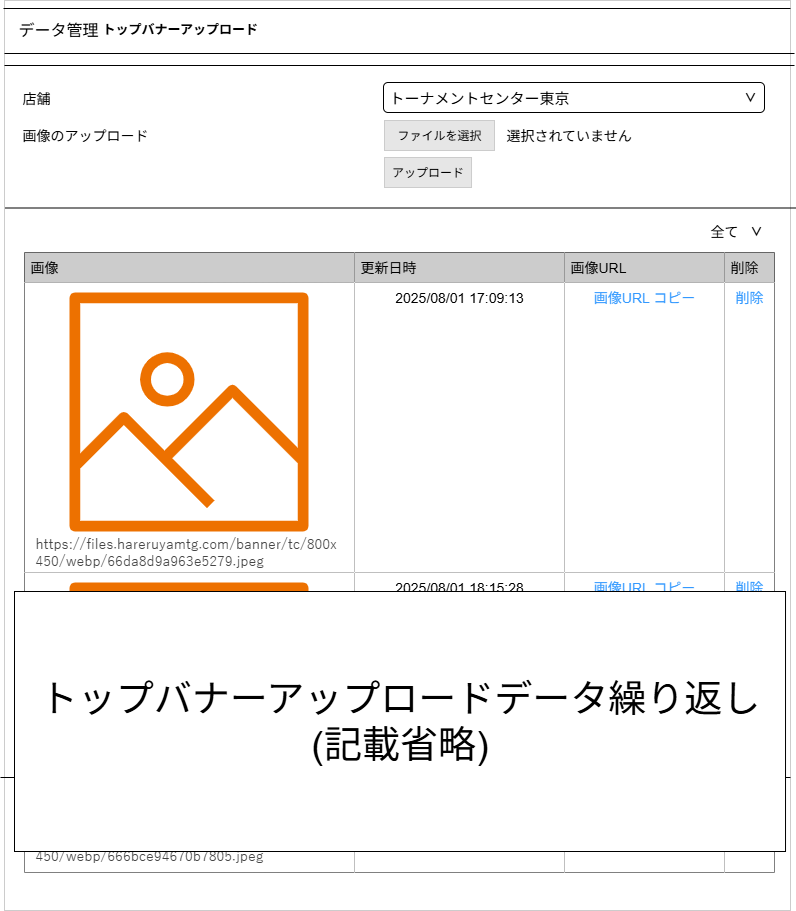

The diagram above was exported from draw.io. Its source (the exported page's mxGraphModel, read from the mxfile embedded in the PNG):
<mxGraphModel dx="1426" dy="841" grid="1" gridSize="10" guides="1" tooltips="1" connect="1" arrows="1" fold="1" page="1" pageScale="1" pageWidth="827" pageHeight="1169" math="0" shadow="0">
  <root>
    <mxCell id="wH_NkmJq3P0oqR5SyA5U-0" />
    <mxCell id="wH_NkmJq3P0oqR5SyA5U-1" parent="wH_NkmJq3P0oqR5SyA5U-0" />
    <mxCell id="wH_NkmJq3P0oqR5SyA5U-3" value="" style="rounded=0;whiteSpace=wrap;html=1;strokeColor=#CCCCCC;fillColor=#FFFFFF;movable=1;resizable=1;rotatable=1;deletable=1;editable=1;locked=0;connectable=1;spacing=3;" vertex="1" parent="wH_NkmJq3P0oqR5SyA5U-1">
      <mxGeometry x="780" y="20" width="786" height="910" as="geometry" />
    </mxCell>
    <mxCell id="wH_NkmJq3P0oqR5SyA5U-4" value="" style="line;strokeWidth=1;strokeColor=light-dark(#000000,#000000);movable=1;resizable=1;rotatable=1;deletable=1;editable=1;locked=0;connectable=1;" vertex="1" parent="wH_NkmJq3P0oqR5SyA5U-1">
      <mxGeometry x="779" y="23" width="787" height="10" as="geometry" />
    </mxCell>
    <mxCell id="wH_NkmJq3P0oqR5SyA5U-5" value="" style="line;strokeWidth=1;strokeColor=light-dark(#000000,#000000);movable=1;resizable=1;rotatable=1;deletable=1;editable=1;locked=0;connectable=1;" vertex="1" parent="wH_NkmJq3P0oqR5SyA5U-1">
      <mxGeometry x="780" y="68" width="790" height="10" as="geometry" />
    </mxCell>
    <mxCell id="wH_NkmJq3P0oqR5SyA5U-6" value="データ管理" style="text;spacingTop=-5;fontSize=16;fontColor=light-dark(#000000,#000000);movable=1;resizable=1;rotatable=1;deletable=1;editable=1;locked=0;connectable=1;" vertex="1" parent="wH_NkmJq3P0oqR5SyA5U-1">
      <mxGeometry x="792" y="38" width="84" height="31" as="geometry" />
    </mxCell>
    <mxCell id="wH_NkmJq3P0oqR5SyA5U-7" value="トップバナーアップロード" style="text;spacingTop=-5;fontSize=13;fontColor=light-dark(#000000,#000000);movable=1;resizable=1;rotatable=1;deletable=1;editable=1;locked=0;connectable=1;fontStyle=1" vertex="1" parent="wH_NkmJq3P0oqR5SyA5U-1">
      <mxGeometry x="876" y="39" width="210" height="26" as="geometry" />
    </mxCell>
    <mxCell id="wH_NkmJq3P0oqR5SyA5U-8" value="" style="line;strokeWidth=1;strokeColor=light-dark(#000000,#000000);movable=1;resizable=1;rotatable=1;deletable=1;editable=1;locked=0;connectable=1;" vertex="1" parent="wH_NkmJq3P0oqR5SyA5U-1">
      <mxGeometry x="776" y="792" width="790" height="10" as="geometry" />
    </mxCell>
    <mxCell id="wH_NkmJq3P0oqR5SyA5U-79" value="" style="line;strokeWidth=1;strokeColor=light-dark(#000000,#000000);movable=1;resizable=1;rotatable=1;deletable=1;editable=1;locked=0;connectable=1;" vertex="1" parent="wH_NkmJq3P0oqR5SyA5U-1">
      <mxGeometry x="780" y="80" width="790" height="10" as="geometry" />
    </mxCell>
    <mxCell id="wH_NkmJq3P0oqR5SyA5U-81" value="" style="line;strokeWidth=1;strokeColor=light-dark(#000000,#000000);movable=1;resizable=1;rotatable=1;deletable=1;editable=1;locked=0;connectable=1;" vertex="1" parent="wH_NkmJq3P0oqR5SyA5U-1">
      <mxGeometry x="781" y="222.5" width="790" height="10" as="geometry" />
    </mxCell>
    <mxCell id="fD-H4K9o87DRrPlPXArE-0" value="" style="shape=table;startSize=0;container=1;collapsible=0;childLayout=tableLayout;fillColor=none;strokeColor=none;" vertex="1" parent="wH_NkmJq3P0oqR5SyA5U-1">
      <mxGeometry x="792" y="100" width="758" height="110" as="geometry" />
    </mxCell>
    <mxCell id="fD-H4K9o87DRrPlPXArE-1" value="" style="shape=tableRow;horizontal=0;startSize=0;swimlaneHead=0;swimlaneBody=0;strokeColor=inherit;top=0;left=0;bottom=0;right=0;collapsible=0;dropTarget=0;fillColor=none;points=[[0,0.5],[1,0.5]];portConstraint=eastwest;fontColor=#000000;" vertex="1" parent="fD-H4K9o87DRrPlPXArE-0">
      <mxGeometry width="758" height="36" as="geometry" />
    </mxCell>
    <mxCell id="fD-H4K9o87DRrPlPXArE-2" value="&lt;font style=&quot;font-size: 14px;&quot;&gt;店舗&lt;/font&gt;" style="shape=partialRectangle;html=1;whiteSpace=wrap;connectable=0;strokeColor=inherit;overflow=hidden;fillColor=none;top=0;left=0;bottom=0;right=0;pointerEvents=1;fontColor=#000000;align=left;spacingLeft=4;" vertex="1" parent="fD-H4K9o87DRrPlPXArE-1">
      <mxGeometry width="358" height="36" as="geometry">
        <mxRectangle width="358" height="36" as="alternateBounds" />
      </mxGeometry>
    </mxCell>
    <mxCell id="fD-H4K9o87DRrPlPXArE-3" value="" style="shape=partialRectangle;html=1;whiteSpace=wrap;connectable=0;strokeColor=inherit;overflow=hidden;fillColor=none;top=0;left=0;bottom=0;right=0;pointerEvents=1;" vertex="1" parent="fD-H4K9o87DRrPlPXArE-1">
      <mxGeometry x="358" width="400" height="36" as="geometry">
        <mxRectangle width="400" height="36" as="alternateBounds" />
      </mxGeometry>
    </mxCell>
    <mxCell id="fD-H4K9o87DRrPlPXArE-4" value="" style="shape=tableRow;horizontal=0;startSize=0;swimlaneHead=0;swimlaneBody=0;strokeColor=inherit;top=0;left=0;bottom=0;right=0;collapsible=0;dropTarget=0;fillColor=none;points=[[0,0.5],[1,0.5]];portConstraint=eastwest;" vertex="1" parent="fD-H4K9o87DRrPlPXArE-0">
      <mxGeometry y="36" width="758" height="38" as="geometry" />
    </mxCell>
    <mxCell id="fD-H4K9o87DRrPlPXArE-5" value="&lt;font style=&quot;font-size: 14px;&quot;&gt;画像のアップロード&lt;/font&gt;" style="shape=partialRectangle;html=1;whiteSpace=wrap;connectable=0;strokeColor=inherit;overflow=hidden;fillColor=none;top=0;left=0;bottom=0;right=0;pointerEvents=1;fontColor=#000000;align=left;spacingLeft=4;" vertex="1" parent="fD-H4K9o87DRrPlPXArE-4">
      <mxGeometry width="358" height="38" as="geometry">
        <mxRectangle width="358" height="38" as="alternateBounds" />
      </mxGeometry>
    </mxCell>
    <mxCell id="fD-H4K9o87DRrPlPXArE-6" value="" style="shape=partialRectangle;html=1;whiteSpace=wrap;connectable=0;strokeColor=inherit;overflow=hidden;fillColor=none;top=0;left=0;bottom=0;right=0;pointerEvents=1;" vertex="1" parent="fD-H4K9o87DRrPlPXArE-4">
      <mxGeometry x="358" width="400" height="38" as="geometry">
        <mxRectangle width="400" height="38" as="alternateBounds" />
      </mxGeometry>
    </mxCell>
    <mxCell id="fD-H4K9o87DRrPlPXArE-7" value="" style="shape=tableRow;horizontal=0;startSize=0;swimlaneHead=0;swimlaneBody=0;strokeColor=inherit;top=0;left=0;bottom=0;right=0;collapsible=0;dropTarget=0;fillColor=none;points=[[0,0.5],[1,0.5]];portConstraint=eastwest;" vertex="1" parent="fD-H4K9o87DRrPlPXArE-0">
      <mxGeometry y="74" width="758" height="36" as="geometry" />
    </mxCell>
    <mxCell id="fD-H4K9o87DRrPlPXArE-8" value="" style="shape=partialRectangle;html=1;whiteSpace=wrap;connectable=0;strokeColor=inherit;overflow=hidden;fillColor=none;top=0;left=0;bottom=0;right=0;pointerEvents=1;fontColor=#000000;align=left;spacingLeft=4;" vertex="1" parent="fD-H4K9o87DRrPlPXArE-7">
      <mxGeometry width="358" height="36" as="geometry">
        <mxRectangle width="358" height="36" as="alternateBounds" />
      </mxGeometry>
    </mxCell>
    <mxCell id="fD-H4K9o87DRrPlPXArE-9" value="" style="shape=partialRectangle;html=1;whiteSpace=wrap;connectable=0;strokeColor=inherit;overflow=hidden;fillColor=none;top=0;left=0;bottom=0;right=0;pointerEvents=1;" vertex="1" parent="fD-H4K9o87DRrPlPXArE-7">
      <mxGeometry x="358" width="400" height="36" as="geometry">
        <mxRectangle width="400" height="36" as="alternateBounds" />
      </mxGeometry>
    </mxCell>
    <mxCell id="fD-H4K9o87DRrPlPXArE-10" value="&lt;font style=&quot;color: rgb(0, 0, 0);&quot;&gt;アップロード&lt;/font&gt;" style="rounded=0;whiteSpace=wrap;html=1;fillColor=#E6E6E6;strokeColor=#CCCCCC;" vertex="1" parent="wH_NkmJq3P0oqR5SyA5U-1">
      <mxGeometry x="1160" y="177" width="87.02" height="30" as="geometry" />
    </mxCell>
    <mxCell id="fD-H4K9o87DRrPlPXArE-11" value="&lt;font style=&quot;color: rgb(0, 0, 0);&quot;&gt;ファイルを選択&lt;/font&gt;" style="rounded=0;whiteSpace=wrap;html=1;fillColor=#E6E6E6;strokeColor=#CCCCCC;" vertex="1" parent="wH_NkmJq3P0oqR5SyA5U-1">
      <mxGeometry x="1160" y="140" width="110" height="30" as="geometry" />
    </mxCell>
    <mxCell id="fD-H4K9o87DRrPlPXArE-14" value="" style="group" vertex="1" connectable="0" parent="wH_NkmJq3P0oqR5SyA5U-1">
      <mxGeometry x="1159" y="102" width="381" height="30" as="geometry" />
    </mxCell>
    <mxCell id="fD-H4K9o87DRrPlPXArE-12" value="&lt;font color=&quot;#000000&quot;&gt;&lt;span style=&quot;font-size: 15px;&quot;&gt;トーナメントセンター東京&lt;/span&gt;&lt;/font&gt;" style="rounded=1;html=1;fillColor=none;strokeColor=#000000;align=left;whiteSpace=wrap;spacingLeft=4;" vertex="1" parent="fD-H4K9o87DRrPlPXArE-14">
      <mxGeometry width="381" height="30" as="geometry" />
    </mxCell>
    <mxCell id="fD-H4K9o87DRrPlPXArE-13" value="&lt;font color=&quot;#000000&quot;&gt;∨&lt;/font&gt;" style="rounded=0;whiteSpace=wrap;html=1;fillColor=none;strokeColor=none;align=left;spacingLeft=6;fontStyle=1;spacing=0;movable=1;resizable=1;rotatable=1;deletable=1;editable=1;locked=0;connectable=1;" vertex="1" parent="fD-H4K9o87DRrPlPXArE-14">
      <mxGeometry x="354.95000000000005" y="4.5" width="20.05194805194805" height="21" as="geometry" />
    </mxCell>
    <mxCell id="fD-H4K9o87DRrPlPXArE-15" value="&lt;font style=&quot;font-size: 14px; color: rgb(0, 0, 0);&quot;&gt;選択されていません&lt;/font&gt;" style="text;html=1;align=left;verticalAlign=middle;whiteSpace=wrap;rounded=0;" vertex="1" parent="wH_NkmJq3P0oqR5SyA5U-1">
      <mxGeometry x="1280" y="140" width="260" height="30" as="geometry" />
    </mxCell>
    <mxCell id="fD-H4K9o87DRrPlPXArE-16" value="" style="shape=table;startSize=0;container=1;collapsible=0;childLayout=tableLayout;strokeColor=#000000;" vertex="1" parent="wH_NkmJq3P0oqR5SyA5U-1">
      <mxGeometry x="800" y="272" width="750" height="620" as="geometry" />
    </mxCell>
    <mxCell id="fD-H4K9o87DRrPlPXArE-17" value="" style="shape=tableRow;horizontal=0;startSize=0;swimlaneHead=0;swimlaneBody=0;strokeColor=inherit;top=0;left=0;bottom=0;right=0;collapsible=0;dropTarget=0;fillColor=none;points=[[0,0.5],[1,0.5]];portConstraint=eastwest;" vertex="1" parent="fD-H4K9o87DRrPlPXArE-16">
      <mxGeometry width="750" height="30" as="geometry" />
    </mxCell>
    <mxCell id="fD-H4K9o87DRrPlPXArE-18" value="画像" style="shape=partialRectangle;html=1;whiteSpace=wrap;connectable=0;strokeColor=inherit;overflow=hidden;fillColor=#CCCCCC;top=0;left=0;bottom=0;right=0;pointerEvents=1;align=left;fontColor=#000000;fontSize=14;spacingLeft=4;" vertex="1" parent="fD-H4K9o87DRrPlPXArE-17">
      <mxGeometry width="330" height="30" as="geometry">
        <mxRectangle width="330" height="30" as="alternateBounds" />
      </mxGeometry>
    </mxCell>
    <mxCell id="fD-H4K9o87DRrPlPXArE-19" value="更新日時" style="shape=partialRectangle;html=1;whiteSpace=wrap;connectable=0;strokeColor=inherit;overflow=hidden;fillColor=#CCCCCC;top=0;left=0;bottom=0;right=0;pointerEvents=1;align=left;fontColor=#000000;fontSize=14;spacingLeft=4;" vertex="1" parent="fD-H4K9o87DRrPlPXArE-17">
      <mxGeometry x="330" width="210" height="30" as="geometry">
        <mxRectangle width="210" height="30" as="alternateBounds" />
      </mxGeometry>
    </mxCell>
    <mxCell id="fD-H4K9o87DRrPlPXArE-20" value="画像URL" style="shape=partialRectangle;html=1;whiteSpace=wrap;connectable=0;strokeColor=inherit;overflow=hidden;fillColor=#CCCCCC;top=0;left=0;bottom=0;right=0;pointerEvents=1;align=left;fontColor=#000000;fontSize=14;spacingLeft=4;" vertex="1" parent="fD-H4K9o87DRrPlPXArE-17">
      <mxGeometry x="540" width="160" height="30" as="geometry">
        <mxRectangle width="160" height="30" as="alternateBounds" />
      </mxGeometry>
    </mxCell>
    <mxCell id="fD-H4K9o87DRrPlPXArE-21" value="&lt;font&gt;削除&lt;/font&gt;" style="shape=partialRectangle;html=1;whiteSpace=wrap;connectable=0;strokeColor=inherit;overflow=hidden;fillColor=#CCCCCC;top=0;left=0;bottom=0;right=0;pointerEvents=1;align=left;fontColor=#000000;fontSize=14;spacingLeft=4;" vertex="1" parent="fD-H4K9o87DRrPlPXArE-17">
      <mxGeometry x="700" width="50" height="30" as="geometry">
        <mxRectangle width="50" height="30" as="alternateBounds" />
      </mxGeometry>
    </mxCell>
    <mxCell id="fD-H4K9o87DRrPlPXArE-22" value="" style="shape=tableRow;horizontal=0;startSize=0;swimlaneHead=0;swimlaneBody=0;strokeColor=inherit;top=0;left=0;bottom=0;right=0;collapsible=0;dropTarget=0;fillColor=none;points=[[0,0.5],[1,0.5]];portConstraint=eastwest;" vertex="1" parent="fD-H4K9o87DRrPlPXArE-16">
      <mxGeometry y="30" width="750" height="290" as="geometry" />
    </mxCell>
    <mxCell id="fD-H4K9o87DRrPlPXArE-23" value="" style="shape=partialRectangle;html=1;whiteSpace=wrap;connectable=0;strokeColor=inherit;overflow=hidden;fillColor=#FFFFFF;top=0;left=0;bottom=0;right=0;pointerEvents=1;" vertex="1" parent="fD-H4K9o87DRrPlPXArE-22">
      <mxGeometry width="330" height="290" as="geometry">
        <mxRectangle width="330" height="290" as="alternateBounds" />
      </mxGeometry>
    </mxCell>
    <mxCell id="fD-H4K9o87DRrPlPXArE-24" value="&lt;font style=&quot;font-size: 14px;&quot;&gt;2025/08/01 17:09:13&lt;/font&gt;" style="shape=partialRectangle;html=1;whiteSpace=wrap;connectable=0;strokeColor=inherit;overflow=hidden;fillColor=#FFFFFF;top=0;left=0;bottom=0;right=0;pointerEvents=1;fontColor=#000000;align=center;verticalAlign=top;" vertex="1" parent="fD-H4K9o87DRrPlPXArE-22">
      <mxGeometry x="330" width="210" height="290" as="geometry">
        <mxRectangle width="210" height="290" as="alternateBounds" />
      </mxGeometry>
    </mxCell>
    <mxCell id="fD-H4K9o87DRrPlPXArE-25" value="&lt;font style=&quot;font-size: 14px;&quot;&gt;画像URL コピー&lt;/font&gt;" style="shape=partialRectangle;html=1;whiteSpace=wrap;connectable=0;strokeColor=inherit;overflow=hidden;fillColor=#FFFFFF;top=0;left=0;bottom=0;right=0;pointerEvents=1;fontColor=light-dark(#3399FF,#3399FF);align=center;verticalAlign=top;" vertex="1" parent="fD-H4K9o87DRrPlPXArE-22">
      <mxGeometry x="540" width="160" height="290" as="geometry">
        <mxRectangle width="160" height="290" as="alternateBounds" />
      </mxGeometry>
    </mxCell>
    <mxCell id="fD-H4K9o87DRrPlPXArE-26" value="&lt;font style=&quot;font-size: 14px;&quot;&gt;削除&lt;/font&gt;" style="shape=partialRectangle;html=1;whiteSpace=wrap;connectable=0;strokeColor=inherit;overflow=hidden;fillColor=#FFFFFF;top=0;left=0;bottom=0;right=0;pointerEvents=1;fontColor=light-dark(#3399FF,#3399FF);align=center;verticalAlign=top;" vertex="1" parent="fD-H4K9o87DRrPlPXArE-22">
      <mxGeometry x="700" width="50" height="290" as="geometry">
        <mxRectangle width="50" height="290" as="alternateBounds" />
      </mxGeometry>
    </mxCell>
    <mxCell id="fD-H4K9o87DRrPlPXArE-32" value="" style="shape=tableRow;horizontal=0;startSize=0;swimlaneHead=0;swimlaneBody=0;strokeColor=inherit;top=0;left=0;bottom=0;right=0;collapsible=0;dropTarget=0;fillColor=none;points=[[0,0.5],[1,0.5]];portConstraint=eastwest;" vertex="1" parent="fD-H4K9o87DRrPlPXArE-16">
      <mxGeometry y="320" width="750" height="300" as="geometry" />
    </mxCell>
    <mxCell id="fD-H4K9o87DRrPlPXArE-33" value="" style="shape=partialRectangle;html=1;whiteSpace=wrap;connectable=0;strokeColor=inherit;overflow=hidden;fillColor=#FFFFFF;top=0;left=0;bottom=0;right=0;pointerEvents=1;" vertex="1" parent="fD-H4K9o87DRrPlPXArE-32">
      <mxGeometry width="330" height="300" as="geometry">
        <mxRectangle width="330" height="300" as="alternateBounds" />
      </mxGeometry>
    </mxCell>
    <mxCell id="fD-H4K9o87DRrPlPXArE-34" value="2025/08/01 18:15:28" style="shape=partialRectangle;html=1;whiteSpace=wrap;connectable=0;strokeColor=inherit;overflow=hidden;fillColor=#FFFFFF;top=0;left=0;bottom=0;right=0;pointerEvents=1;verticalAlign=top;fontColor=#000000;fontSize=14;" vertex="1" parent="fD-H4K9o87DRrPlPXArE-32">
      <mxGeometry x="330" width="210" height="300" as="geometry">
        <mxRectangle width="210" height="300" as="alternateBounds" />
      </mxGeometry>
    </mxCell>
    <mxCell id="fD-H4K9o87DRrPlPXArE-35" value="&lt;span style=&quot;color: rgb(51, 153, 255); font-size: 14px;&quot;&gt;画像URL コピー&lt;/span&gt;" style="shape=partialRectangle;html=1;whiteSpace=wrap;connectable=0;strokeColor=inherit;overflow=hidden;fillColor=#FFFFFF;top=0;left=0;bottom=0;right=0;pointerEvents=1;verticalAlign=top;fontColor=#000000;" vertex="1" parent="fD-H4K9o87DRrPlPXArE-32">
      <mxGeometry x="540" width="160" height="300" as="geometry">
        <mxRectangle width="160" height="300" as="alternateBounds" />
      </mxGeometry>
    </mxCell>
    <mxCell id="fD-H4K9o87DRrPlPXArE-36" value="&lt;span style=&quot;color: rgb(51, 153, 255); font-size: 14px;&quot;&gt;削除&lt;/span&gt;" style="shape=partialRectangle;html=1;whiteSpace=wrap;connectable=0;strokeColor=inherit;overflow=hidden;fillColor=#FFFFFF;top=0;left=0;bottom=0;right=0;pointerEvents=1;verticalAlign=top;fontColor=#000000;" vertex="1" parent="fD-H4K9o87DRrPlPXArE-32">
      <mxGeometry x="700" width="50" height="300" as="geometry">
        <mxRectangle width="50" height="300" as="alternateBounds" />
      </mxGeometry>
    </mxCell>
    <mxCell id="fD-H4K9o87DRrPlPXArE-49" value="" style="group" vertex="1" connectable="0" parent="wH_NkmJq3P0oqR5SyA5U-1">
      <mxGeometry x="809" y="602" width="752.02" height="289" as="geometry" />
    </mxCell>
    <mxCell id="fD-H4K9o87DRrPlPXArE-43" value="" style="sketch=0;outlineConnect=0;fontColor=#232F3E;gradientColor=none;fillColor=#ED7100;strokeColor=none;dashed=0;verticalLabelPosition=bottom;verticalAlign=top;align=center;html=1;fontSize=12;fontStyle=0;aspect=fixed;pointerEvents=1;shape=mxgraph.aws4.container_registry_image;" vertex="1" parent="fD-H4K9o87DRrPlPXArE-49">
      <mxGeometry x="36" width="239" height="239" as="geometry" />
    </mxCell>
    <mxCell id="fD-H4K9o87DRrPlPXArE-45" value="&lt;font style=&quot;font-size: 14px;&quot;&gt;&lt;span style=&quot;color: rgb(68, 68, 68); font-family: Roboto, 游ゴシック, YuGothic, &amp;quot;Yu Gothic&amp;quot;, &amp;quot;ヒラギノ角ゴ ProN W3&amp;quot;, &amp;quot;Hiragino Kaku Gothic ProN&amp;quot;, Arial, メイリオ, Meiryo, sans-serif; background-color: rgb(255, 255, 255);&quot;&gt;https://files.hareruyamtg.com/banne&lt;/span&gt;&lt;span style=&quot;color: rgb(68, 68, 68); font-family: Roboto, 游ゴシック, YuGothic, &amp;quot;Yu Gothic&amp;quot;, &amp;quot;ヒラギノ角ゴ ProN W3&amp;quot;, &amp;quot;Hiragino Kaku Gothic ProN&amp;quot;, Arial, メイリオ, Meiryo, sans-serif; background-color: rgb(255, 255, 255);&quot;&gt;r/tc/8&lt;/span&gt;&lt;/font&gt;&lt;span style=&quot;font-size: 14px; background-color: rgb(255, 255, 255); color: rgb(68, 68, 68); font-family: Roboto, 游ゴシック, YuGothic, &amp;quot;Yu Gothic&amp;quot;, &amp;quot;ヒラギノ角ゴ ProN W3&amp;quot;, &amp;quot;Hiragino Kaku Gothic ProN&amp;quot;, Arial, メイリオ, Meiryo, sans-serif;&quot;&gt;00x&lt;/span&gt;&lt;div&gt;&lt;span style=&quot;font-size: 14px; background-color: rgb(255, 255, 255); color: rgb(68, 68, 68); font-family: Roboto, 游ゴシック, YuGothic, &amp;quot;Yu Gothic&amp;quot;, &amp;quot;ヒラギノ角ゴ ProN W3&amp;quot;, &amp;quot;Hiragino Kaku Gothic ProN&amp;quot;, Arial, メイリオ, Meiryo, sans-serif;&quot;&gt;450/webp/&lt;/span&gt;&lt;span style=&quot;font-size: 14px; text-wrap-mode: wrap; background-color: rgb(255, 255, 255); color: rgb(68, 68, 68); font-family: Roboto, 游ゴシック, YuGothic, &amp;quot;Yu Gothic&amp;quot;, &amp;quot;ヒラギノ角ゴ ProN W3&amp;quot;, &amp;quot;Hiragino Kaku Gothic ProN&amp;quot;, Arial, メイリオ, Meiryo, sans-serif;&quot;&gt;666bce94670b7805.jpeg&lt;/span&gt;&lt;/div&gt;" style="text;html=1;align=left;verticalAlign=middle;rounded=0;" vertex="1" parent="fD-H4K9o87DRrPlPXArE-49">
      <mxGeometry y="239" width="311" height="50" as="geometry" />
    </mxCell>
    <mxCell id="wH_NkmJq3P0oqR5SyA5U-77" value="&lt;span style=&quot;text-wrap-mode: nowrap;&quot;&gt;&lt;font style=&quot;color: rgb(0, 0, 0); font-size: 38px;&quot;&gt;トップバナーアップロードデータ繰り返し&lt;br&gt;(記載省略)&lt;/font&gt;&lt;/span&gt;" style="rounded=0;whiteSpace=wrap;html=1;fillColor=#FFFFFF;strokeColor=#000000;" vertex="1" parent="fD-H4K9o87DRrPlPXArE-49">
      <mxGeometry x="-19" y="9" width="771.02" height="260" as="geometry" />
    </mxCell>
    <mxCell id="fD-H4K9o87DRrPlPXArE-50" value="" style="group" vertex="1" connectable="0" parent="wH_NkmJq3P0oqR5SyA5U-1">
      <mxGeometry x="809" y="312" width="311" height="284" as="geometry" />
    </mxCell>
    <mxCell id="fD-H4K9o87DRrPlPXArE-42" value="" style="sketch=0;outlineConnect=0;fontColor=#232F3E;gradientColor=none;fillColor=#ED7100;strokeColor=none;dashed=0;verticalLabelPosition=bottom;verticalAlign=top;align=center;html=1;fontSize=12;fontStyle=0;aspect=fixed;pointerEvents=1;shape=mxgraph.aws4.container_registry_image;" vertex="1" parent="fD-H4K9o87DRrPlPXArE-50">
      <mxGeometry x="36" width="239" height="239" as="geometry" />
    </mxCell>
    <mxCell id="fD-H4K9o87DRrPlPXArE-44" value="&lt;span style=&quot;color: rgb(68, 68, 68); font-family: Roboto, 游ゴシック, YuGothic, &amp;quot;Yu Gothic&amp;quot;, &amp;quot;ヒラギノ角ゴ ProN W3&amp;quot;, &amp;quot;Hiragino Kaku Gothic ProN&amp;quot;, Arial, メイリオ, Meiryo, sans-serif; background-color: rgb(255, 255, 255);&quot;&gt;&lt;font style=&quot;font-size: 14px;&quot;&gt;https://files.hareruyamtg.com/banne&lt;/font&gt;&lt;/span&gt;&lt;span style=&quot;color: rgb(68, 68, 68); font-family: Roboto, 游ゴシック, YuGothic, &amp;quot;Yu Gothic&amp;quot;, &amp;quot;ヒラギノ角ゴ ProN W3&amp;quot;, &amp;quot;Hiragino Kaku Gothic ProN&amp;quot;, Arial, メイリオ, Meiryo, sans-serif; background-color: rgb(255, 255, 255);&quot;&gt;&lt;font style=&quot;font-size: 14px;&quot;&gt;r/tc/8&lt;/font&gt;&lt;/span&gt;&lt;span style=&quot;background-color: rgb(255, 255, 255); color: rgb(68, 68, 68); font-family: Roboto, 游ゴシック, YuGothic, &amp;quot;Yu Gothic&amp;quot;, &amp;quot;ヒラギノ角ゴ ProN W3&amp;quot;, &amp;quot;Hiragino Kaku Gothic ProN&amp;quot;, Arial, メイリオ, Meiryo, sans-serif; font-size: 14px;&quot;&gt;00x&lt;/span&gt;&lt;div&gt;&lt;span style=&quot;background-color: rgb(255, 255, 255); color: rgb(68, 68, 68); font-family: Roboto, 游ゴシック, YuGothic, &amp;quot;Yu Gothic&amp;quot;, &amp;quot;ヒラギノ角ゴ ProN W3&amp;quot;, &amp;quot;Hiragino Kaku Gothic ProN&amp;quot;, Arial, メイリオ, Meiryo, sans-serif; font-size: 14px;&quot;&gt;450/webp/66da8d9a963e5279.jpeg&lt;/span&gt;&lt;/div&gt;" style="text;html=1;align=left;verticalAlign=middle;rounded=0;" vertex="1" parent="fD-H4K9o87DRrPlPXArE-50">
      <mxGeometry y="234" width="311" height="50" as="geometry" />
    </mxCell>
    <mxCell id="wUZ-NHlAEsn_OXZVcxCM-0" value="&lt;font style=&quot;font-size: 14px;&quot;&gt;全て&lt;/font&gt;" style="rounded=1;whiteSpace=wrap;html=1;fillColor=none;strokeColor=none;align=left;fontColor=#000000;spacingLeft=4;" vertex="1" parent="wH_NkmJq3P0oqR5SyA5U-1">
      <mxGeometry x="1480" y="235.5" width="69" height="30" as="geometry" />
    </mxCell>
    <mxCell id="Vz7dWB2RSh4DU_Sthwxj-0" value="&lt;font color=&quot;#000000&quot;&gt;∨&lt;/font&gt;" style="rounded=0;whiteSpace=wrap;html=1;fillColor=none;strokeColor=none;align=left;spacingLeft=6;fontStyle=1;spacing=0;movable=1;resizable=1;rotatable=1;deletable=1;editable=1;locked=0;connectable=1;" vertex="1" parent="wH_NkmJq3P0oqR5SyA5U-1">
      <mxGeometry x="1520" y="240" width="20" height="21" as="geometry" />
    </mxCell>
  </root>
</mxGraphModel>